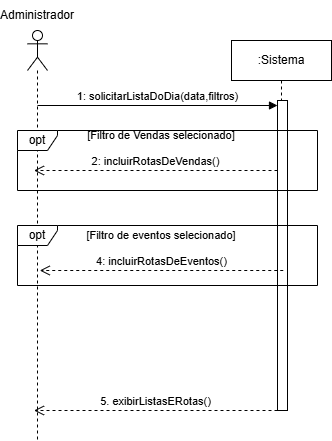

The diagram above was exported from draw.io. Its source (the exported page's mxGraphModel, read from the mxfile embedded in the PNG):
<mxGraphModel dx="1653" dy="743" grid="1" gridSize="10" guides="1" tooltips="1" connect="1" arrows="1" fold="1" page="1" pageScale="1" pageWidth="827" pageHeight="1169" math="0" shadow="0">
  <root>
    <mxCell id="0" />
    <mxCell id="1" parent="0" />
    <mxCell id="8ulMsekVOJhkKvPFnt-Y-1" parent="1" style="shape=umlLifeline;perimeter=lifelinePerimeter;whiteSpace=wrap;html=1;container=1;dropTarget=0;collapsible=0;recursiveResize=0;outlineConnect=0;portConstraint=eastwest;newEdgeStyle={&quot;curved&quot;:0,&quot;rounded&quot;:0};participant=umlActor;" value="" vertex="1">
      <mxGeometry height="410" width="20" x="110" y="170" as="geometry" />
    </mxCell>
    <mxCell id="8ulMsekVOJhkKvPFnt-Y-2" parent="1" style="shape=umlLifeline;perimeter=lifelinePerimeter;whiteSpace=wrap;html=1;container=1;dropTarget=0;collapsible=0;recursiveResize=0;outlineConnect=0;portConstraint=eastwest;newEdgeStyle={&quot;curved&quot;:0,&quot;rounded&quot;:0};" value=":Sistema" vertex="1">
      <mxGeometry height="300" width="100" x="314" y="180" as="geometry" />
    </mxCell>
    <mxCell id="8ulMsekVOJhkKvPFnt-Y-3" parent="1" style="html=1;points=[[0,0,0,0,5],[0,1,0,0,-5],[1,0,0,0,5],[1,1,0,0,-5]];perimeter=orthogonalPerimeter;outlineConnect=0;targetShapes=umlLifeline;portConstraint=eastwest;newEdgeStyle={&quot;curved&quot;:0,&quot;rounded&quot;:0};" value="" vertex="1">
      <mxGeometry height="310" width="10" x="360" y="240" as="geometry" />
    </mxCell>
    <mxCell id="8ulMsekVOJhkKvPFnt-Y-4" edge="1" parent="1" style="html=1;verticalAlign=bottom;endArrow=block;curved=0;rounded=0;entryX=0;entryY=0;entryDx=0;entryDy=5;" target="8ulMsekVOJhkKvPFnt-Y-3" value="1: solicitarListaDoDia(data,filtros)">
      <mxGeometry relative="1" as="geometry">
        <mxPoint as="offset" />
        <mxPoint x="120" y="245" as="sourcePoint" />
      </mxGeometry>
    </mxCell>
    <mxCell id="8ulMsekVOJhkKvPFnt-Y-5" edge="1" parent="1" style="html=1;verticalAlign=bottom;endArrow=open;dashed=1;endSize=8;curved=0;rounded=0;" value="5. exibirListasERotas()">
      <mxGeometry relative="1" x="-0.0003" as="geometry">
        <mxPoint as="offset" />
        <mxPoint x="360" y="550" as="sourcePoint" />
        <mxPoint x="116.5" y="550" as="targetPoint" />
      </mxGeometry>
    </mxCell>
    <mxCell id="8ulMsekVOJhkKvPFnt-Y-9" parent="1" style="shape=umlFrame;whiteSpace=wrap;html=1;pointerEvents=0;width=40;height=20;" value="opt" vertex="1">
      <mxGeometry height="60" width="300" x="100" y="270" as="geometry" />
    </mxCell>
    <mxCell id="8ulMsekVOJhkKvPFnt-Y-13" parent="1" style="shape=umlFrame;whiteSpace=wrap;html=1;pointerEvents=0;width=40;height=20;" value="opt" vertex="1">
      <mxGeometry height="60" width="300" x="100" y="365" as="geometry" />
    </mxCell>
    <mxCell id="8ulMsekVOJhkKvPFnt-Y-14" edge="1" parent="1" style="html=1;verticalAlign=bottom;endArrow=open;dashed=1;endSize=8;curved=0;rounded=0;" value="2: incluirRotasDeVendas()">
      <mxGeometry relative="1" x="-0.0003" as="geometry">
        <mxPoint as="offset" />
        <mxPoint x="360" y="310" as="sourcePoint" />
        <mxPoint x="116.5" y="310" as="targetPoint" />
      </mxGeometry>
    </mxCell>
    <mxCell id="8ulMsekVOJhkKvPFnt-Y-17" edge="1" parent="1" style="html=1;verticalAlign=bottom;endArrow=open;dashed=1;endSize=8;curved=0;rounded=0;" value="4: incluirRotasDeEventos()">
      <mxGeometry relative="1" x="-0.0003" as="geometry">
        <mxPoint as="offset" />
        <mxPoint x="365.75" y="410" as="sourcePoint" />
        <mxPoint x="122.25" y="410" as="targetPoint" />
      </mxGeometry>
    </mxCell>
    <mxCell id="8ulMsekVOJhkKvPFnt-Y-18" parent="1" style="text;html=1;whiteSpace=wrap;strokeColor=none;fillColor=none;align=center;verticalAlign=middle;rounded=0;autosize=1;resizable=0;" value="&lt;font style=&quot;font-size: 11px;&quot;&gt;[Filtro de Vendas selecionado]&lt;/font&gt;" vertex="1">
      <mxGeometry height="30" width="170" x="159" y="260" as="geometry" />
    </mxCell>
    <mxCell id="8ulMsekVOJhkKvPFnt-Y-20" parent="1" style="text;html=1;whiteSpace=wrap;strokeColor=none;fillColor=none;align=center;verticalAlign=middle;rounded=0;autosize=1;resizable=0;" value="&lt;font style=&quot;font-size: 11px;&quot;&gt;[Filtro de eventos selecionado]&lt;/font&gt;" vertex="1">
      <mxGeometry height="30" width="170" x="159" y="360" as="geometry" />
    </mxCell>
    <mxCell id="iuv6QEzbXnFrGpz2EGZZ-1" parent="1" style="text;html=1;whiteSpace=wrap;strokeColor=none;fillColor=none;align=center;verticalAlign=middle;rounded=0;" value="Administrador" vertex="1">
      <mxGeometry height="30" width="60" x="90" y="140" as="geometry" />
    </mxCell>
  </root>
</mxGraphModel>